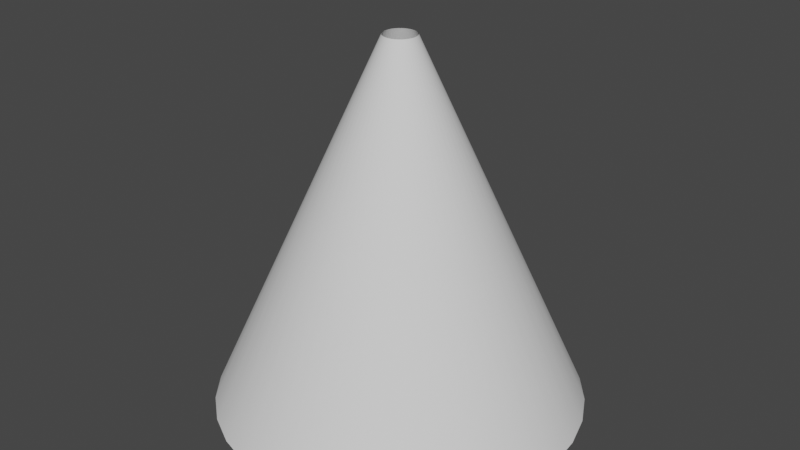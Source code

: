 # Source: cone.blend  (saved by Blender 3.1.7; exported with 4.5.12 LTS)
import bpy
from mathutils import Matrix  # noqa: F401  (used for matrix-valued properties, if any)

bpy.ops.wm.read_factory_settings(use_empty=True)
scene = bpy.context.scene
scene.name = 'Scene'

# ---- collections
col_collection = bpy.data.collections.new('Collection'); scene.collection.children.link(col_collection)

# ---- world
world_world = bpy.data.worlds.new('World'); scene.world = world_world
world_world.use_nodes = True; world_world.node_tree.nodes.clear()
_N = world_world.node_tree.nodes; _L = world_world.node_tree.links
n0 = _N.new('ShaderNodeOutputWorld'); n0.name = 'World Output'; n0.location = (300, 300)
n1 = _N.new('ShaderNodeBackground'); n1.name = 'Background'; n1.location = (10, 300)
n1.inputs[0].default_value = (0.05088, 0.05088, 0.05088, 1.0)
_L.new(n1.outputs[0], n0.inputs[0])
n0.is_active_output = True
world_world.color = (0.05088, 0.05088, 0.05088)
world_world.use_sun_shadow = False
world_world.sun_shadow_jitter_overblur = 0.0

# ---- meshes
me_cylinder = bpy.data.meshes.new('Cylinder')
me_cylinder.from_pydata([(0.0, 1.0, -2.0), (1.048e-08, 0.08781, 0.0), (0.1951, 0.9808, -2.0), (0.01713, 0.08613, 0.0), (0.3827, 0.9239, -2.0), (0.03361, 0.08113, 0.0), (0.5556, 0.8315, -2.0), (0.04879, 0.07302, 0.0), (0.7071, 0.7071, -2.0), (0.06209, 0.06209, 0.0), (0.8315, 0.5556, -2.0), (0.07302, 0.04879, 0.0), (0.9239, 0.3827, -2.0), (0.08113, 0.03361, 0.0), (0.9808, 0.1951, -2.0), (0.08613, 0.01713, 0.0), (1.0, -4.371e-08, -2.0), (0.08781, -2.691e-08, 0.0), (0.9808, -0.1951, -2.0), (0.08613, -0.01713, 0.0), (0.9239, -0.3827, -2.0), (0.08113, -0.03361, 0.0), (0.8315, -0.5556, -2.0), (0.07302, -0.04879, 0.0), (0.7071, -0.7071, -2.0), (0.06209, -0.06209, 0.0), (0.5556, -0.8315, -2.0), (0.04879, -0.07302, 0.0), (0.3827, -0.9239, -2.0), (0.03361, -0.08113, 0.0), (0.1951, -0.9808, -2.0), (0.01713, -0.08613, 0.0), (-8.742e-08, -1.0, -2.0), (2.806e-09, -0.08781, 0.0), (-0.1951, -0.9808, -2.0), (-0.01713, -0.08613, 0.0), (-0.3827, -0.9239, -2.0), (-0.03361, -0.08113, 0.0), (-0.5556, -0.8315, -2.0), (-0.04879, -0.07302, 0.0), (-0.7071, -0.7071, -2.0), (-0.06209, -0.06209, 0.0), (-0.8315, -0.5556, -2.0), (-0.07302, -0.04879, 0.0), (-0.9239, -0.3827, -2.0), (-0.08113, -0.03361, 0.0), (-0.9808, -0.1951, -2.0), (-0.08613, -0.01713, 0.0), (-1.0, 1.192e-08, -2.0), (-0.08781, -2.203e-08, 0.0), (-0.9808, 0.1951, -2.0), (-0.08613, 0.01713, 0.0), (-0.9239, 0.3827, -2.0), (-0.08113, 0.03361, 0.0), (-0.8315, 0.5556, -2.0), (-0.07302, 0.04879, 0.0), (-0.7071, 0.7071, -2.0), (-0.06209, 0.06209, 0.0), (-0.5556, 0.8315, -2.0), (-0.04879, 0.07302, 0.0), (-0.3827, 0.9239, -2.0), (-0.03361, 0.08113, 0.0), (-0.1951, 0.9808, -2.0), (-0.01713, 0.08613, 0.0), (0.09755, 0.9904, -2.0), (5.241e-09, 0.5439, -1.0), (0.008566, 0.08697, 0.0), (0.1061, 0.5335, -1.0), (0.2889, 0.9523, -2.0), (0.02537, 0.08363, 0.0), (0.2081, 0.5025, -1.0), (0.4691, 0.8777, -2.0), (0.0412, 0.07707, 0.0), (0.3022, 0.4522, -1.0), (0.6313, 0.7693, -2.0), (0.05544, 0.06755, 0.0), (0.3846, 0.3846, -1.0), (0.7693, 0.6313, -2.0), (0.06755, 0.05544, 0.0), (0.4522, 0.3022, -1.0), (0.8777, 0.4691, -2.0), (0.07707, 0.0412, 0.0), (0.5025, 0.2081, -1.0), (0.9523, 0.2889, -2.0), (0.08363, 0.02537, 0.0), (0.5335, 0.1061, -1.0), (0.9904, 0.09755, -2.0), (0.08697, 0.008566, 0.0), (0.5439, -3.531e-08, -1.0), (0.9904, -0.09755, -2.0), (0.08697, -0.008566, 0.0), (0.5335, -0.1061, -1.0), (0.9523, -0.2889, -2.0), (0.08363, -0.02537, 0.0), (0.5025, -0.2081, -1.0), (0.8777, -0.4691, -2.0), (0.07707, -0.0412, 0.0), (0.4522, -0.3022, -1.0), (0.7693, -0.6313, -2.0), (0.06755, -0.05544, 0.0), (0.3846, -0.3846, -1.0), (0.6313, -0.7693, -2.0), (0.05544, -0.06755, 0.0), (0.3022, -0.4522, -1.0), (0.4691, -0.8777, -2.0), (0.0412, -0.07707, 0.0), (0.2081, -0.5025, -1.0), (0.2889, -0.9523, -2.0), (0.02537, -0.08363, 0.0), (0.1061, -0.5335, -1.0), (0.09755, -0.9904, -2.0), (0.008566, -0.08697, 0.0), (-4.231e-08, -0.5439, -1.0), (-0.09755, -0.9904, -2.0), (-0.008566, -0.08697, 0.0), (-0.1061, -0.5335, -1.0), (-0.2889, -0.9523, -2.0), (-0.02537, -0.08363, 0.0), (-0.2081, -0.5025, -1.0), (-0.4691, -0.8777, -2.0), (-0.0412, -0.07707, 0.0), (-0.3022, -0.4522, -1.0), (-0.6313, -0.7693, -2.0), (-0.05544, -0.06755, 0.0), (-0.3846, -0.3846, -1.0), (-0.7693, -0.6313, -2.0), (-0.06755, -0.05544, 0.0), (-0.4522, -0.3022, -1.0), (-0.8777, -0.4691, -2.0), (-0.07707, -0.0412, 0.0), (-0.5025, -0.2081, -1.0), (-0.9523, -0.2889, -2.0), (-0.08363, -0.02537, 0.0), (-0.5335, -0.1061, -1.0), (-0.9904, -0.09755, -2.0), (-0.08697, -0.008566, 0.0), (-0.5439, -5.051e-09, -1.0), (-0.9904, 0.09755, -2.0), (-0.08697, 0.008566, 0.0), (-0.5335, 0.1061, -1.0), (-0.9523, 0.2889, -2.0), (-0.08363, 0.02537, 0.0), (-0.5025, 0.2081, -1.0), (-0.8777, 0.4691, -2.0), (-0.07707, 0.0412, 0.0), (-0.4522, 0.3022, -1.0), (-0.7693, 0.6313, -2.0), (-0.06755, 0.05544, 0.0), (-0.3846, 0.3846, -1.0), (-0.6313, 0.7693, -2.0), (-0.05544, 0.06755, 0.0), (-0.3022, 0.4522, -1.0), (-0.4691, 0.8777, -2.0), (-0.0412, 0.07707, 0.0), (-0.2081, 0.5025, -1.0), (-0.2889, 0.9523, -2.0), (-0.02537, 0.08363, 0.0), (-0.1061, 0.5335, -1.0), (-0.09755, 0.9904, -2.0), (-0.008566, 0.08697, 0.0), (-0.05306, 0.5387, -1.0), (-0.1571, 0.518, -1.0), (-0.2552, 0.4774, -1.0), (-0.3434, 0.4184, -1.0), (-0.4184, 0.3434, -1.0), (-0.4774, 0.2552, -1.0), (-0.518, 0.1571, -1.0), (-0.5387, 0.05306, -1.0), (-0.5387, -0.05306, -1.0), (-0.518, -0.1571, -1.0), (-0.4774, -0.2552, -1.0), (-0.4184, -0.3434, -1.0), (-0.3434, -0.4184, -1.0), (-0.2552, -0.4774, -1.0), (-0.1571, -0.518, -1.0), (-0.05306, -0.5387, -1.0), (0.05306, -0.5387, -1.0), (0.1571, -0.518, -1.0), (0.2552, -0.4774, -1.0), (0.3434, -0.4184, -1.0), (0.4184, -0.3434, -1.0), (0.4774, -0.2552, -1.0), (0.518, -0.1571, -1.0), (0.5387, -0.05306, -1.0), (0.5387, 0.05306, -1.0), (0.518, 0.1571, -1.0), (0.4774, 0.2552, -1.0), (0.4184, 0.3434, -1.0), (0.3434, 0.4184, -1.0), (0.2552, 0.4774, -1.0), (0.1571, 0.518, -1.0), (0.05306, 0.5387, -1.0)], [], [(191, 66, 3, 67), (190, 69, 5, 70), (189, 72, 7, 73), (188, 75, 9, 76), (187, 78, 11, 79), (186, 81, 13, 82), (185, 84, 15, 85), (184, 87, 17, 88), (183, 90, 19, 91), (182, 93, 21, 94), (181, 96, 23, 97), (180, 99, 25, 100), (179, 102, 27, 103), (178, 105, 29, 106), (177, 108, 31, 109), (176, 111, 33, 112), (175, 114, 35, 115), (174, 117, 37, 118), (173, 120, 39, 121), (172, 123, 41, 124), (171, 126, 43, 127), (170, 129, 45, 130), (169, 132, 47, 133), (168, 135, 49, 136), (167, 138, 51, 139), (166, 141, 53, 142), (165, 144, 55, 145), (164, 147, 57, 148), (163, 150, 59, 151), (162, 153, 61, 154), (161, 156, 63, 157), (160, 159, 1, 65), (158, 160, 65, 0), (62, 157, 160, 158), (157, 63, 159, 160), (155, 161, 157, 62), (60, 154, 161, 155), (154, 61, 156, 161), (152, 162, 154, 60), (58, 151, 162, 152), (151, 59, 153, 162), (149, 163, 151, 58), (56, 148, 163, 149), (148, 57, 150, 163), (146, 164, 148, 56), (54, 145, 164, 146), (145, 55, 147, 164), (143, 165, 145, 54), (52, 142, 165, 143), (142, 53, 144, 165), (140, 166, 142, 52), (50, 139, 166, 140), (139, 51, 141, 166), (137, 167, 139, 50), (48, 136, 167, 137), (136, 49, 138, 167), (134, 168, 136, 48), (46, 133, 168, 134), (133, 47, 135, 168), (131, 169, 133, 46), (44, 130, 169, 131), (130, 45, 132, 169), (128, 170, 130, 44), (42, 127, 170, 128), (127, 43, 129, 170), (125, 171, 127, 42), (40, 124, 171, 125), (124, 41, 126, 171), (122, 172, 124, 40), (38, 121, 172, 122), (121, 39, 123, 172), (119, 173, 121, 38), (36, 118, 173, 119), (118, 37, 120, 173), (116, 174, 118, 36), (34, 115, 174, 116), (115, 35, 117, 174), (113, 175, 115, 34), (32, 112, 175, 113), (112, 33, 114, 175), (110, 176, 112, 32), (30, 109, 176, 110), (109, 31, 111, 176), (107, 177, 109, 30), (28, 106, 177, 107), (106, 29, 108, 177), (104, 178, 106, 28), (26, 103, 178, 104), (103, 27, 105, 178), (101, 179, 103, 26), (24, 100, 179, 101), (100, 25, 102, 179), (98, 180, 100, 24), (22, 97, 180, 98), (97, 23, 99, 180), (95, 181, 97, 22), (20, 94, 181, 95), (94, 21, 96, 181), (92, 182, 94, 20), (18, 91, 182, 92), (91, 19, 93, 182), (89, 183, 91, 18), (16, 88, 183, 89), (88, 17, 90, 183), (86, 184, 88, 16), (14, 85, 184, 86), (85, 15, 87, 184), (83, 185, 85, 14), (12, 82, 185, 83), (82, 13, 84, 185), (80, 186, 82, 12), (10, 79, 186, 80), (79, 11, 81, 186), (77, 187, 79, 10), (8, 76, 187, 77), (76, 9, 78, 187), (74, 188, 76, 8), (6, 73, 188, 74), (73, 7, 75, 188), (71, 189, 73, 6), (4, 70, 189, 71), (70, 5, 72, 189), (68, 190, 70, 4), (2, 67, 190, 68), (67, 3, 69, 190), (64, 191, 67, 2), (0, 65, 191, 64), (65, 1, 66, 191)])
me_cylinder.polygons.foreach_set('use_smooth', [True] * 128)
_uv = me_cylinder.uv_layers.new(name='UVMap')
_uv.uv.foreach_set('vector', [0.9844, 0.5, 0.9844, 1.0, 0.9688, 1.0, 0.9688, 0.5, 0.9531, 0.5, 0.9531, 1.0, 0.9375, 1.0, 0.9375, 0.5, 0.9219, 0.5, 0.9219, 1.0, 0.9062, 1.0, 0.9062, 0.5, 0.8906, 0.5, 0.8906, 1.0, 0.875, 1.0, 0.875, 0.5, 0.8594, 0.5, 0.8594, 1.0, 0.8438, 1.0, 0.8438, 0.5, 0.8281, 0.5, 0.8281, 1.0, 0.8125, 1.0, 0.8125, 0.5, 0.7969, 0.5, 0.7969, 1.0, 0.7812, 1.0, 0.7812, 0.5, 0.7656, 0.5, 0.7656, 1.0, 0.75, 1.0, 0.75, 0.5, 0.7344, 0.5, 0.7344, 1.0, 0.7188, 1.0, 0.7188, 0.5, 0.7031, 0.5, 0.7031, 1.0, 0.6875, 1.0, 0.6875, 0.5, 0.6719, 0.5, 0.6719, 1.0, 0.6562, 1.0, 0.6562, 0.5, 0.6406, 0.5, 0.6406, 1.0, 0.625, 1.0, 0.625, 0.5, 0.6094, 0.5, 0.6094, 1.0, 0.5938, 1.0, 0.5938, 0.5, 0.5781, 0.5, 0.5781, 1.0, 0.5625, 1.0, 0.5625, 0.5, 0.5469, 0.5, 0.5469, 1.0, 0.5312, 1.0, 0.5312, 0.5, 0.5156, 0.5, 0.5156, 1.0, 0.5, 1.0, 0.5, 0.5, 0.4844, 0.5, 0.4844, 1.0, 0.4688, 1.0, 0.4688, 0.5, 0.4531, 0.5, 0.4531, 1.0, 0.4375, 1.0, 0.4375, 0.5, 0.4219, 0.5, 0.4219, 1.0, 0.4062, 1.0, 0.4062, 0.5, 0.3906, 0.5, 0.3906, 1.0, 0.375, 1.0, 0.375, 0.5, 0.3594, 0.5, 0.3594, 1.0, 0.3438, 1.0, 0.3438, 0.5, 0.3281, 0.5, 0.3281, 1.0, 0.3125, 1.0, 0.3125, 0.5, 0.2969, 0.5, 0.2969, 1.0, 0.2812, 1.0, 0.2812, 0.5, 0.2656, 0.5, 0.2656, 1.0, 0.25, 1.0, 0.25, 0.5, 0.2344, 0.5, 0.2344, 1.0, 0.2188, 1.0, 0.2188, 0.5, 0.2031, 0.5, 0.2031, 1.0, 0.1875, 1.0, 0.1875, 0.5, 0.1719, 0.5, 0.1719, 1.0, 0.1562, 1.0, 0.1562, 0.5, 0.1406, 0.5, 0.1406, 1.0, 0.125, 1.0, 0.125, 0.5, 0.1094, 0.5, 0.1094, 1.0, 0.09375, 1.0, 0.09375, 0.5, 0.07812, 0.5, 0.07812, 1.0, 0.0625, 1.0, 0.0625, 0.5, 0.04688, 0.5, 0.04688, 1.0, 0.03125, 1.0, 0.03125, 0.5, 0.01562, 0.5, 0.01562, 1.0, 0.0, 1.0, 0.0, 0.5, 0.01562, 0.0, 0.01562, 0.5, 0.0, 0.5, 0.0, 0.0, 0.03125, 0.0, 0.03125, 0.5, 0.01562, 0.5, 0.01562, 0.0, 0.03125, 0.5, 0.03125, 1.0, 0.01562, 1.0, 0.01562, 0.5, 0.04688, 0.0, 0.04688, 0.5, 0.03125, 0.5, 0.03125, 0.0, 0.0625, 0.0, 0.0625, 0.5, 0.04688, 0.5, 0.04688, 0.0, 0.0625, 0.5, 0.0625, 1.0, 0.04688, 1.0, 0.04688, 0.5, 0.07812, 0.0, 0.07812, 0.5, 0.0625, 0.5, 0.0625, 0.0, 0.09375, 0.0, 0.09375, 0.5, 0.07812, 0.5, 0.07812, 0.0, 0.09375, 0.5, 0.09375, 1.0, 0.07812, 1.0, 0.07812, 0.5, 0.1094, 0.0, 0.1094, 0.5, 0.09375, 0.5, 0.09375, 0.0, 0.125, 0.0, 0.125, 0.5, 0.1094, 0.5, 0.1094, 0.0, 0.125, 0.5, 0.125, 1.0, 0.1094, 1.0, 0.1094, 0.5, 0.1406, 0.0, 0.1406, 0.5, 0.125, 0.5, 0.125, 0.0, 0.1562, 0.0, 0.1562, 0.5, 0.1406, 0.5, 0.1406, 0.0, 0.1562, 0.5, 0.1562, 1.0, 0.1406, 1.0, 0.1406, 0.5, 0.1719, 0.0, 0.1719, 0.5, 0.1562, 0.5, 0.1562, 0.0, 0.1875, 0.0, 0.1875, 0.5, 0.1719, 0.5, 0.1719, 0.0, 0.1875, 0.5, 0.1875, 1.0, 0.1719, 1.0, 0.1719, 0.5, 0.2031, 0.0, 0.2031, 0.5, 0.1875, 0.5, 0.1875, 0.0, 0.2188, 0.0, 0.2188, 0.5, 0.2031, 0.5, 0.2031, 0.0, 0.2188, 0.5, 0.2188, 1.0, 0.2031, 1.0, 0.2031, 0.5, 0.2344, 0.0, 0.2344, 0.5, 0.2188, 0.5, 0.2188, 0.0, 0.25, 0.0, 0.25, 0.5, 0.2344, 0.5, 0.2344, 0.0, 0.25, 0.5, 0.25, 1.0, 0.2344, 1.0, 0.2344, 0.5, 0.2656, 0.0, 0.2656, 0.5, 0.25, 0.5, 0.25, 0.0, 0.2812, 0.0, 0.2812, 0.5, 0.2656, 0.5, 0.2656, 0.0, 0.2812, 0.5, 0.2812, 1.0, 0.2656, 1.0, 0.2656, 0.5, 0.2969, 0.0, 0.2969, 0.5, 0.2812, 0.5, 0.2812, 0.0, 0.3125, 0.0, 0.3125, 0.5, 0.2969, 0.5, 0.2969, 0.0, 0.3125, 0.5, 0.3125, 1.0, 0.2969, 1.0, 0.2969, 0.5, 0.3281, 0.0, 0.3281, 0.5, 0.3125, 0.5, 0.3125, 0.0, 0.3438, 0.0, 0.3438, 0.5, 0.3281, 0.5, 0.3281, 0.0, 0.3438, 0.5, 0.3438, 1.0, 0.3281, 1.0, 0.3281, 0.5, 0.3594, 0.0, 0.3594, 0.5, 0.3438, 0.5, 0.3438, 0.0, 0.375, 0.0, 0.375, 0.5, 0.3594, 0.5, 0.3594, 0.0, 0.375, 0.5, 0.375, 1.0, 0.3594, 1.0, 0.3594, 0.5, 0.3906, 0.0, 0.3906, 0.5, 0.375, 0.5, 0.375, 0.0, 0.4062, 0.0, 0.4062, 0.5, 0.3906, 0.5, 0.3906, 0.0, 0.4062, 0.5, 0.4062, 1.0, 0.3906, 1.0, 0.3906, 0.5, 0.4219, 0.0, 0.4219, 0.5, 0.4062, 0.5, 0.4062, 0.0, 0.4375, 0.0, 0.4375, 0.5, 0.4219, 0.5, 0.4219, 0.0, 0.4375, 0.5, 0.4375, 1.0, 0.4219, 1.0, 0.4219, 0.5, 0.4531, 0.0, 0.4531, 0.5, 0.4375, 0.5, 0.4375, 0.0, 0.4688, 0.0, 0.4688, 0.5, 0.4531, 0.5, 0.4531, 0.0, 0.4688, 0.5, 0.4688, 1.0, 0.4531, 1.0, 0.4531, 0.5, 0.4844, 0.0, 0.4844, 0.5, 0.4688, 0.5, 0.4688, 0.0, 0.5, 0.0, 0.5, 0.5, 0.4844, 0.5, 0.4844, 0.0, 0.5, 0.5, 0.5, 1.0, 0.4844, 1.0, 0.4844, 0.5, 0.5156, 0.0, 0.5156, 0.5, 0.5, 0.5, 0.5, 0.0, 0.5312, 0.0, 0.5312, 0.5, 0.5156, 0.5, 0.5156, 0.0, 0.5312, 0.5, 0.5312, 1.0, 0.5156, 1.0, 0.5156, 0.5, 0.5469, 0.0, 0.5469, 0.5, 0.5312, 0.5, 0.5312, 0.0, 0.5625, 0.0, 0.5625, 0.5, 0.5469, 0.5, 0.5469, 0.0, 0.5625, 0.5, 0.5625, 1.0, 0.5469, 1.0, 0.5469, 0.5, 0.5781, 0.0, 0.5781, 0.5, 0.5625, 0.5, 0.5625, 0.0, 0.5938, 0.0, 0.5938, 0.5, 0.5781, 0.5, 0.5781, 0.0, 0.5938, 0.5, 0.5938, 1.0, 0.5781, 1.0, 0.5781, 0.5, 0.6094, 0.0, 0.6094, 0.5, 0.5938, 0.5, 0.5938, 0.0, 0.625, 0.0, 0.625, 0.5, 0.6094, 0.5, 0.6094, 0.0, 0.625, 0.5, 0.625, 1.0, 0.6094, 1.0, 0.6094, 0.5, 0.6406, 0.0, 0.6406, 0.5, 0.625, 0.5, 0.625, 0.0, 0.6562, 0.0, 0.6562, 0.5, 0.6406, 0.5, 0.6406, 0.0, 0.6562, 0.5, 0.6562, 1.0, 0.6406, 1.0, 0.6406, 0.5, 0.6719, 0.0, 0.6719, 0.5, 0.6562, 0.5, 0.6562, 0.0, 0.6875, 0.0, 0.6875, 0.5, 0.6719, 0.5, 0.6719, 0.0, 0.6875, 0.5, 0.6875, 1.0, 0.6719, 1.0, 0.6719, 0.5, 0.7031, 0.0, 0.7031, 0.5, 0.6875, 0.5, 0.6875, 0.0, 0.7188, 0.0, 0.7188, 0.5, 0.7031, 0.5, 0.7031, 0.0, 0.7188, 0.5, 0.7188, 1.0, 0.7031, 1.0, 0.7031, 0.5, 0.7344, 0.0, 0.7344, 0.5, 0.7188, 0.5, 0.7188, 0.0, 0.75, 0.0, 0.75, 0.5, 0.7344, 0.5, 0.7344, 0.0, 0.75, 0.5, 0.75, 1.0, 0.7344, 1.0, 0.7344, 0.5, 0.7656, 0.0, 0.7656, 0.5, 0.75, 0.5, 0.75, 0.0, 0.7812, 0.0, 0.7812, 0.5, 0.7656, 0.5, 0.7656, 0.0, 0.7812, 0.5, 0.7812, 1.0, 0.7656, 1.0, 0.7656, 0.5, 0.7969, 0.0, 0.7969, 0.5, 0.7812, 0.5, 0.7812, 0.0, 0.8125, 0.0, 0.8125, 0.5, 0.7969, 0.5, 0.7969, 0.0, 0.8125, 0.5, 0.8125, 1.0, 0.7969, 1.0, 0.7969, 0.5, 0.8281, 0.0, 0.8281, 0.5, 0.8125, 0.5, 0.8125, 0.0, 0.8438, 0.0, 0.8438, 0.5, 0.8281, 0.5, 0.8281, 0.0, 0.8438, 0.5, 0.8438, 1.0, 0.8281, 1.0, 0.8281, 0.5, 0.8594, 0.0, 0.8594, 0.5, 0.8438, 0.5, 0.8438, 0.0, 0.875, 0.0, 0.875, 0.5, 0.8594, 0.5, 0.8594, 0.0, 0.875, 0.5, 0.875, 1.0, 0.8594, 1.0, 0.8594, 0.5, 0.8906, 0.0, 0.8906, 0.5, 0.875, 0.5, 0.875, 0.0, 0.9062, 0.0, 0.9062, 0.5, 0.8906, 0.5, 0.8906, 0.0, 0.9062, 0.5, 0.9062, 1.0, 0.8906, 1.0, 0.8906, 0.5, 0.9219, 0.0, 0.9219, 0.5, 0.9062, 0.5, 0.9062, 0.0, 0.9375, 0.0, 0.9375, 0.5, 0.9219, 0.5, 0.9219, 0.0, 0.9375, 0.5, 0.9375, 1.0, 0.9219, 1.0, 0.9219, 0.5, 0.9531, 0.0, 0.9531, 0.5, 0.9375, 0.5, 0.9375, 0.0, 0.9688, 0.0, 0.9688, 0.5, 0.9531, 0.5, 0.9531, 0.0, 0.9688, 0.5, 0.9688, 1.0, 0.9531, 1.0, 0.9531, 0.5, 0.9844, 0.0, 0.9844, 0.5, 0.9688, 0.5, 0.9688, 0.0, 1.0, 0.0, 1.0, 0.5, 0.9844, 0.5, 0.9844, 0.0, 1.0, 0.5, 1.0, 1.0, 0.9844, 1.0, 0.9844, 0.5])
me_cylinder.use_remesh_fix_poles = True
me_cylinder.use_remesh_preserve_attributes = False
me_cylinder.update()

# ---- objects
ob_cylinder = bpy.data.objects.new('Cylinder', me_cylinder)

# ---- transforms, parenting, visibility, modifiers, constraints
ob_cylinder.location = (0.0, 0.0, 0.0)
ob_cylinder.scale = (1.335, 1.335, 1.335)

# ---- collection membership
col_collection.objects.link(ob_cylinder)

# ---- scene / render settings (as saved in the file)
scene.frame_start = 1; scene.frame_end = 250; scene.frame_set(1)
scene.render.engine = 'BLENDER_EEVEE_NEXT'
scene.cycles.sampling_pattern = 'TABULATED_SOBOL'
scene.cycles.use_light_tree = False
scene.view_settings.view_transform = 'Filmic'
bpy.context.view_layer.update()

# ---- added for rendering (the .blend has no active camera and no usable light): camera, sun
cam_auto = bpy.data.cameras.new('AutoCamera')
cam_auto.lens = 50.0
cam_auto.sensor_width = 36.0
cam_auto.clip_end = 1000.0
ob_auto_camera = bpy.data.objects.new('AutoCamera', cam_auto)
scene.collection.objects.link(ob_auto_camera)
ob_auto_camera.location = (4.2786, -5.13432, 2.08794)
ob_auto_camera.rotation_euler = (1.09748, -7.21219e-08, 0.694738)
scene.camera = ob_auto_camera
light_auto_sun = bpy.data.lights.new('AutoSun', 'SUN')
light_auto_sun.energy = 3.0
light_auto_sun.angle = 0.0523599
ob_auto_sun = bpy.data.objects.new('AutoSun', light_auto_sun)
scene.collection.objects.link(ob_auto_sun)
ob_auto_sun.rotation_euler = (0.872665, 0.174533, 0.523599)
bpy.context.view_layer.update()
